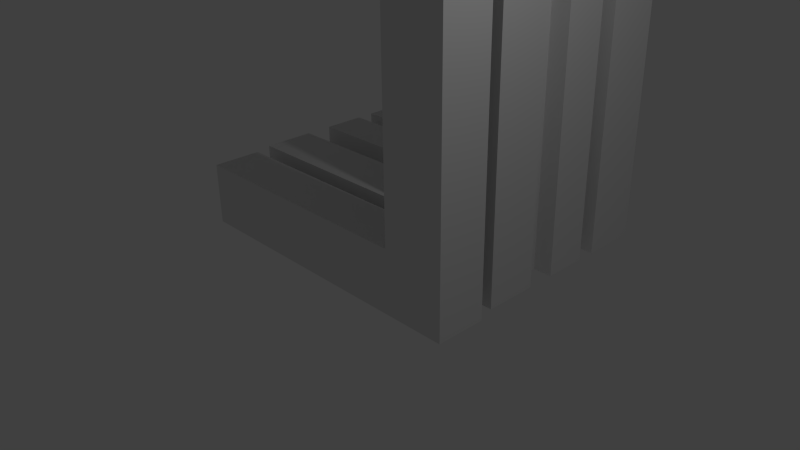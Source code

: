 # Source: funky_chair.blend  (saved by Blender 2.74.0; exported with 4.5.12 LTS)
import bpy
from mathutils import Matrix  # noqa: F401  (used for matrix-valued properties, if any)

bpy.ops.wm.read_factory_settings(use_empty=True)
scene = bpy.context.scene
scene.name = 'Scene'

# ---- collections
col_collection_1 = bpy.data.collections.new('Collection 1'); scene.collection.children.link(col_collection_1)

# ---- materials (node trees are filled in below, after node groups)
mat_material = bpy.data.materials.new('Material')
mat_material.alpha_threshold = 0.0
mat_material.use_transparent_shadow = False
mat_material.roughness = 0.5
mat_material.line_color = (0.0, 0.0, 0.0, 1.0)
mat_material_001 = bpy.data.materials.new('Material.001')
mat_material_001.alpha_threshold = 0.0
mat_material_001.use_transparent_shadow = False
mat_material_001.roughness = 0.5
mat_material_001.line_color = (0.0, 0.0, 0.0, 1.0)
mat_material_002 = bpy.data.materials.new('Material.002')
mat_material_002.alpha_threshold = 0.0
mat_material_002.use_transparent_shadow = False
mat_material_002.roughness = 0.5
mat_material_002.line_color = (0.0, 0.0, 0.0, 1.0)

# ---- material node trees

# ---- world
world_world = bpy.data.worlds.new('World'); scene.world = world_world
world_world.color = (0.05088, 0.05088, 0.05088)
world_world.use_sun_shadow = False
world_world.sun_shadow_jitter_overblur = 0.0
world_world.cycles.sampling_method = 'MANUAL'
world_world.cycles.sample_map_resolution = 256

# ---- cameras
cam_camera = bpy.data.cameras.new('Camera')
cam_camera.clip_end = 100.0
cam_camera.lens = 35.0
cam_camera.sensor_width = 32.0
cam_camera.sensor_height = 18.0
cam_camera.ortho_scale = 7.314
cam_camera.dof.focus_distance = 0.0
cam_camera.dof.aperture_fstop = 128.0

# ---- lights
light_lamp = bpy.data.lights.new('Lamp', 'POINT')
light_lamp.transmission_factor = 0.0
light_lamp.cutoff_distance = 30.0
light_lamp.energy = 100.0
light_lamp.shadow_buffer_clip_start = 1.001
light_lamp.shadow_soft_size = 0.1
light_lamp.shadow_maximum_resolution = 0.006
light_lamp.use_absolute_resolution = True
light_lamp.cycles.use_multiple_importance_sampling = False

# ---- meshes
me_cube = bpy.data.meshes.new('Cube')
me_cube.from_pydata([(1.0, 1.0, 0.0), (1.0, 0.2, 0.0), (-1.192e-07, 0.2, 0.0), (3.576e-07, 1.0, 0.0), (1.0, 1.0, 5.0), (1.0, 0.2, 5.0), (-3.576e-07, 0.2, 5.0), (5.96e-08, 1.0, 5.0), (1.0, 1.0, 6.0), (1.0, 0.2, 6.0), (5.96e-08, 1.0, 6.0), (-3.576e-07, 0.2, 6.0), (-3.0, 0.2, 5.0), (-3.0, 1.0, 5.0), (-3.0, 0.2, 6.0), (-3.0, 1.0, 6.0), (-4.0, 0.2, 5.0), (-4.0, 1.0, 5.0), (-4.0, 0.2, 6.0), (-4.0, 1.0, 6.0), (-3.0, 6.4, 6.0), (-3.0, 6.4, 5.0), (-4.0, 6.4, 6.0), (-4.0, 6.4, 5.0), (-3.0, 7.4, 6.0), (-3.0, 7.4, 5.0), (-4.0, 7.4, 6.0), (-4.0, 7.4, 5.0), (-4.0, 6.4, 9.0), (-3.0, 6.4, 9.0), (-4.0, 7.4, 9.0), (-3.0, 7.4, 9.0), (-4.0, 6.4, 10.0), (-3.0, 6.4, 10.0), (-4.0, 7.4, 10.0), (-3.0, 7.4, 10.0), (2.3, 6.4, 9.0), (2.3, 7.4, 9.0), (2.3, 6.4, 10.0), (2.3, 7.4, 10.0), (1.0, 1.0, -1.0), (1.0, 0.2, -1.0), (3.576e-07, 1.0, -1.0), (-1.192e-07, 0.2, -1.0), (-4.0, 0.2, 0.0), (-4.0, 1.0, 0.0), (-4.0, 0.2, -1.0), (-4.0, 1.0, -1.0)], [], [(3, 42, 47, 45), (6, 11, 14, 12), (0, 4, 5, 1), (1, 5, 6, 2), (2, 6, 7, 3), (4, 0, 3, 7), (8, 10, 11, 9), (6, 5, 9, 11), (4, 7, 10, 8), (5, 4, 8, 9), (12, 14, 18, 16), (10, 7, 13, 15), (11, 10, 15, 14), (7, 6, 12, 13), (17, 16, 18, 19), (13, 17, 23, 21), (14, 15, 19, 18), (13, 12, 16, 17), (21, 23, 27, 25), (19, 15, 20, 22), (17, 19, 22, 23), (15, 13, 21, 20), (24, 25, 27, 26), (20, 24, 31, 29), (23, 22, 26, 27), (20, 21, 25, 24), (31, 35, 39, 37), (26, 22, 28, 30), (24, 26, 30, 31), (22, 20, 29, 28), (32, 33, 35, 34), (30, 28, 32, 34), (31, 30, 34, 35), (28, 29, 33, 32), (36, 37, 39, 38), (33, 29, 36, 38), (35, 33, 38, 39), (29, 31, 37, 36), (40, 41, 43, 42), (1, 2, 43, 41), (3, 0, 40, 42), (0, 1, 41, 40), (44, 45, 47, 46), (43, 2, 44, 46), (42, 43, 46, 47), (2, 3, 45, 44)])
me_cube.materials.append(mat_material)
me_cube.use_remesh_preserve_volume = False
me_cube.use_remesh_preserve_attributes = False
me_cube.use_mirror_vertex_groups = False
me_cube.update()
me_cube_001 = bpy.data.meshes.new('Cube.001')
me_cube_001.from_pydata([(0.9, 1.0, 0.0), (0.9, -1.0, 0.0), (-0.1, -1.0, 0.0), (-0.1, 1.0, 0.0), (0.9, 1.0, 5.0), (0.9, -1.0, 5.0), (-0.1, -1.0, 5.0), (-0.1, 1.0, 5.0), (0.9, 1.0, 6.0), (0.9, -1.0, 6.0), (-0.1, 1.0, 6.0), (-0.1, -1.0, 6.0), (-1.8, -1.0, 5.0), (-1.8, 1.0, 5.0), (-1.8, -1.0, 6.0), (-1.8, 1.0, 6.0), (-2.8, -1.0, 5.0), (-2.8, 1.0, 5.0), (-2.8, -1.0, 6.0), (-2.8, 1.0, 6.0), (-1.8, 4.0, 6.0), (-1.8, 1.7, 5.0), (-2.8, 4.0, 6.0), (-2.8, 1.7, 5.0), (-1.8, 5.0, 6.0), (-1.8, 5.0, 5.0), (-2.8, 5.0, 6.0), (-2.8, 5.0, 5.0), (-2.8, 4.0, 7.8), (-1.8, 4.0, 7.8), (-2.8, 5.0, 7.8), (-1.8, 5.0, 7.8), (-2.8, 4.0, 8.8), (-1.8, 4.0, 8.8), (-2.8, 5.0, 8.8), (-1.8, 5.0, 8.8), (1.3, 4.0, 7.8), (1.3, 5.0, 7.8), (1.3, 4.0, 8.8), (1.3, 5.0, 8.8), (2.3, 4.0, 7.8), (2.3, 5.0, 7.8), (2.3, 4.0, 8.8), (2.3, 5.0, 8.8), (1.3, 0.5, 8.8), (1.3, 0.5, 7.8), (2.3, 0.5, 8.8), (2.3, 0.5, 7.8), (0.9, 1.0, -1.0), (0.9, -1.0, -1.0), (-0.1, 1.0, -1.0), (-0.1, -1.0, -1.0), (-4.1, -1.0, 0.0), (-4.1, 1.0, 0.0), (-4.1, -1.0, -1.0), (-4.1, 1.0, -1.0), (0.9, 0.3, 0.0), (-0.1, 0.3, 0.0), (0.9, 0.3, 5.0), (-0.1, 0.3, 5.0), (0.9, 0.3, 6.0), (-0.1, 0.3, 6.0), (-1.8, 0.3, 5.0), (-1.8, 0.3, 6.0), (-2.8, 0.3, 5.0), (-2.8, 0.3, 6.0), (0.9, 0.3, -1.0), (-4.1, 0.3, 0.0), (-4.1, 0.3, -1.0), (0.9, -0.155, 0.0), (0.9, -0.155, 5.0), (0.9, -0.155, 6.0), (0.9, -0.155, -1.0), (-0.1, -0.155, 0.0), (-0.1, -0.155, 5.0), (-0.1, -0.155, 6.0), (-1.8, -0.155, 5.0), (-1.8, -0.155, 6.0), (-2.8, -0.155, 5.0), (-2.8, -0.155, 6.0), (-4.1, -0.155, 0.0), (-4.1, -0.155, -1.0), (-2.2, -1.0, 5.0), (-2.2, -1.0, 6.0), (-2.2, 1.0, 6.0), (-2.2, 1.0, 5.0), (-2.2, 4.0, 6.0), (-2.2, 1.7, 5.0), (-2.2, 5.0, 6.0), (-2.2, 5.0, 5.0), (-2.2, 4.0, 7.8), (-2.2, 5.0, 7.8), (-2.2, 4.0, 8.8), (-2.2, 5.0, 8.8), (-2.2, 0.3, 5.0), (-2.2, 0.3, 6.0), (-2.2, -0.155, 6.0), (-2.2, -0.155, 5.0), (-2.44, -1.0, 6.0), (-2.44, 1.0, 5.0), (-2.44, 1.7, 5.0), (-2.44, 5.0, 5.0), (-2.44, 0.3, 5.0), (-2.44, 0.3, 6.0), (-2.44, -0.155, 6.0), (-2.44, -0.155, 5.0), (-2.44, -1.0, 5.0), (-2.44, 1.0, 6.0), (-2.44, 4.0, 6.0), (-2.44, 5.0, 6.0), (-2.44, 4.0, 7.8), (-2.44, 5.0, 7.8), (-2.44, 4.0, 8.8), (-2.44, 5.0, 8.8), (-1.8, 4.0, 8.5), (-1.8, 5.0, 8.5), (-2.8, 5.0, 8.5), (-2.8, 4.0, 8.5), (1.3, 4.0, 8.5), (1.3, 5.0, 8.5), (2.3, 4.0, 8.5), (2.3, 5.0, 8.5), (1.3, 0.5, 8.5), (2.3, 0.5, 8.5), (-2.2, 4.0, 8.5), (-2.2, 5.0, 8.5), (-2.44, 4.0, 8.5), (-2.44, 5.0, 8.5), (-1.8, 4.0, 8.22), (-2.8, 5.0, 8.22), (1.3, 4.0, 8.22), (2.3, 4.0, 8.22), (1.3, 0.5, 8.22), (2.3, 0.5, 8.22), (-1.8, 5.0, 8.22), (-2.8, 4.0, 8.22), (1.3, 5.0, 8.22), (2.3, 5.0, 8.22), (-2.2, 4.0, 8.22), (-2.2, 5.0, 8.22), (-2.44, 4.0, 8.22), (-2.44, 5.0, 8.22), (-0.1, -0.155, 5.7), (-0.1, 0.3, 5.7), (-1.8, -0.155, 5.7), (-1.8, 0.3, 5.7), (0.9, 0.3, 5.7), (0.9, -0.155, 5.7), (-2.44, 1.0, 5.7), (-2.2, 1.0, 5.7), (-2.44, 4.0, 5.7), (-2.2, 4.0, 5.7), (-2.2, 0.3, 5.7), (-2.2, -0.155, 5.7), (-2.44, 0.3, 5.7), (-2.44, -0.155, 5.7), (-2.44, 4.3, 5.7), (-2.44, 4.3, 6.0), (-2.2, 4.3, 6.0), (-2.44, 4.3, 7.8), (-2.2, 4.3, 7.8), (-2.2, 4.3, 8.22), (-2.2, 4.3, 8.5), (-2.44, 4.3, 8.22), (-2.44, 4.3, 8.5), (-2.2, 4.3, 5.7), (-2.2, 4.3, 8.22), (-2.2, 4.3, 8.5), (-1.8, 4.3, 8.5), (1.3, 4.3, 8.5), (-1.8, 4.3, 8.22), (1.3, 4.3, 8.22), (1.6, 4.0, 8.5), (1.6, 0.5, 8.5), (1.6, 4.0, 8.22), (1.6, 0.5, 8.22), (1.6, 4.3, 8.5), (1.6, 4.3, 8.22), (-0.1, -0.155, -0.3), (-0.1, 0.3, -0.3), (-4.1, -0.155, -0.3), (-4.1, 0.3, -0.3), (0.2, -0.155, 9.052e-09), (0.2, 0.3, 9.052e-09), (0.2, -0.155, 5.0), (0.2, 0.3, 5.0), (0.2, -0.155, -0.3), (0.2, 0.3, -0.3), (0.6, 0.3, -1.788e-09), (0.6, 0.3, -1.0), (0.6, 0.3, 5.0), (0.6, -0.155, -1.788e-09), (0.6, -0.155, 5.0), (0.6, -0.155, -1.0), (0.6, 0.3, 5.7), (0.6, -0.155, 5.7)], [], [(3, 50, 55, 53), (6, 11, 14, 12), (69, 70, 5, 1), (1, 5, 6, 2), (57, 59, 7, 3), (4, 0, 3, 7), (71, 75, 11, 9), (6, 5, 9, 11), (4, 7, 10, 8), (58, 4, 8, 60), (106, 98, 18, 16), (10, 7, 13, 15), (61, 10, 15, 63), (74, 6, 12, 76), (78, 16, 18, 79), (99, 17, 23, 100), (105, 106, 16, 78), (100, 23, 27, 101), (84, 15, 20, 86), (17, 19, 22, 23), (15, 13, 21, 20), (109, 101, 27, 26), (20, 24, 31, 29), (23, 22, 26, 27), (20, 21, 25, 24), (115, 35, 39, 119), (26, 22, 28, 30), (109, 26, 30, 111), (86, 20, 29, 90), (92, 33, 35, 93), (116, 117, 32, 34), (127, 116, 34, 113), (119, 39, 43, 121), (128, 29, 36, 130), (35, 33, 38, 39), (29, 31, 37, 36), (120, 121, 43, 42), (36, 40, 47, 45), (39, 38, 42, 43), (36, 37, 41, 40), (132, 45, 47, 133), (42, 38, 44, 46), (120, 42, 46, 123), (130, 36, 45, 132), (1, 2, 51, 49), (3, 0, 48, 50), (69, 1, 49, 72), (67, 53, 55, 68), (51, 2, 52, 54), (57, 3, 53, 67), (80, 73, 178, 180), (182, 183, 187, 186), (0, 56, 66, 48), (99, 102, 64, 17), (17, 64, 65, 19), (7, 59, 62, 13), (84, 86, 151, 149), (172, 174, 175, 173), (8, 10, 61, 60), (57, 179, 187, 183), (0, 4, 58, 56), (2, 6, 74, 73), (5, 70, 71, 9), (11, 75, 77, 14), (143, 145, 152, 154, 155, 153, 144, 142, 147, 146), (52, 80, 81, 54), (2, 73, 80, 52), (146, 147, 195, 194), (102, 105, 78, 64), (64, 78, 79, 65), (59, 74, 76, 62), (95, 84, 149, 152), (58, 146, 194, 190), (62, 76, 97, 94), (14, 77, 96, 83), (104, 96, 153, 155), (13, 62, 94, 85), (115, 125, 93, 35), (112, 92, 93, 113), (90, 138, 161, 160), (24, 88, 91, 31), (24, 25, 89, 88), (108, 107, 148, 150), (21, 87, 89, 25), (76, 12, 82, 97), (63, 15, 84, 95), (13, 85, 87, 21), (12, 14, 83, 82), (22, 108, 110, 28), (32, 112, 113, 34), (103, 107, 108, 22, 19, 65, 79, 18, 98, 104), (94, 97, 105, 102), (83, 96, 104, 98), (103, 104, 155, 154), (85, 94, 102, 99), (125, 127, 113, 93), (88, 109, 111, 91), (88, 89, 101, 109), (87, 100, 101, 89), (97, 82, 106, 105), (107, 103, 154, 148), (85, 99, 100, 87), (82, 83, 98, 106), (139, 141, 127, 125), (135, 140, 126, 117), (134, 139, 125, 115), (140, 110, 159, 163), (38, 118, 122, 44), (131, 120, 123, 133), (44, 122, 123, 46), (131, 137, 121, 120), (136, 119, 121, 137), (138, 128, 170, 166), (141, 129, 116, 127), (129, 135, 117, 116), (134, 115, 119, 136), (31, 134, 136, 37), (30, 28, 135, 129), (111, 30, 129, 141), (90, 29, 128, 138), (37, 136, 137, 41), (40, 41, 137, 131), (40, 131, 133, 47), (150, 151, 165, 156), (31, 91, 139, 134), (28, 110, 140, 135), (91, 111, 141, 139), (171, 130, 174, 177), (128, 130, 171, 170), (179, 178, 186, 187), (182, 184, 185, 183), (178, 179, 181, 180), (149, 151, 150, 148, 154, 152), (57, 67, 181, 179), (96, 77, 144, 153), (63, 95, 152, 145), (151, 86, 158, 165), (75, 71, 147, 142), (77, 75, 142, 144), (60, 61, 143, 146), (61, 63, 145, 143), (124, 114, 118, 38, 33, 92, 112, 32, 117, 126), (158, 157, 156, 165), (124, 126, 164, 162), (126, 140, 163, 164), (110, 108, 157, 159), (86, 90, 160, 158), (108, 150, 156, 157), (118, 169, 176, 172), (114, 124, 167, 168), (118, 114, 168, 169), (174, 172, 176, 177), (157, 158, 160, 161, 162, 164, 163, 159), (130, 132, 175, 174), (122, 118, 172, 173), (147, 70, 192, 195), (133, 123, 173, 175), (166, 170, 171, 177, 176, 169, 168, 167), (73, 74, 184, 182), (59, 57, 183, 185), (178, 73, 182, 186), (74, 59, 185, 184), (188, 191, 193, 189), (188, 190, 192, 191), (192, 190, 194, 195), (70, 69, 191, 192), (69, 72, 193, 191), (56, 58, 190, 188), (66, 56, 188, 189), (180, 181, 68, 81)])
me_cube_001.materials.append(mat_material_001)
me_cube_001.use_remesh_preserve_volume = False
me_cube_001.use_remesh_preserve_attributes = False
me_cube_001.use_mirror_vertex_groups = False
me_cube_001.update()
me_cube_002 = bpy.data.meshes.new('Cube.002')
me_cube_002.from_pydata([(0.9, -0.1, 0.0), (0.9, -1.0, 0.0), (-0.1, -1.0, 0.0), (-0.1, -0.1, 0.0), (0.9, -0.1, 5.0), (0.9, -1.0, 5.0), (-0.1, -1.0, 5.0), (-0.1, -0.1, 5.0), (0.9, -0.1, 6.0), (0.9, -1.0, 6.0), (-0.1, -0.1, 6.0), (-0.1, -1.0, 6.0), (-0.6, -1.0, 5.0), (-0.6, -0.1, 5.0), (-0.6, -1.0, 6.0), (-0.6, -0.1, 6.0), (-1.6, -1.0, 5.0), (-1.6, 1.0, 5.0), (-1.6, -1.0, 6.0), (-1.6, 1.0, 6.0), (-0.6, 1.7, 6.0), (-0.6, 1.7, 5.0), (-1.6, 1.7, 6.0), (-1.6, 1.7, 5.0), (-0.6, 2.7, 6.0), (-0.6, 2.7, 5.0), (-1.6, 2.7, 6.0), (-1.6, 2.7, 5.0), (-1.6, 1.7, 6.6), (-0.6, 1.7, 6.6), (-1.6, 2.7, 6.6), (-0.6, 2.7, 6.6), (-1.6, 1.7, 7.6), (-0.6, 1.7, 7.6), (-1.6, 2.7, 7.6), (-0.6, 2.7, 7.6), (1.2, 1.7, 6.6), (1.2, 2.7, 6.6), (1.2, 1.7, 7.6), (1.2, 2.7, 7.6), (0.9, -0.1, -1.0), (0.9, -1.0, -1.0), (-0.1, -0.1, -1.0), (-0.1, -1.0, -1.0), (-4.1, -1.0, 0.0), (-4.1, -0.1, 0.0), (-4.1, -1.0, -1.0), (-4.1, -0.1, -1.0)], [], [(3, 42, 47, 45), (6, 11, 14, 12), (0, 4, 5, 1), (1, 5, 6, 2), (2, 6, 7, 3), (4, 0, 3, 7), (8, 10, 11, 9), (6, 5, 9, 11), (4, 7, 10, 8), (5, 4, 8, 9), (12, 14, 18, 16), (10, 7, 13, 15), (11, 10, 15, 14), (7, 6, 12, 13), (17, 16, 18, 19), (13, 17, 23, 21), (14, 15, 19, 18), (13, 12, 16, 17), (21, 23, 27, 25), (19, 15, 20, 22), (17, 19, 22, 23), (15, 13, 21, 20), (24, 25, 27, 26), (20, 24, 31, 29), (23, 22, 26, 27), (20, 21, 25, 24), (31, 35, 39, 37), (26, 22, 28, 30), (24, 26, 30, 31), (22, 20, 29, 28), (32, 33, 35, 34), (30, 28, 32, 34), (31, 30, 34, 35), (28, 29, 33, 32), (36, 37, 39, 38), (33, 29, 36, 38), (35, 33, 38, 39), (29, 31, 37, 36), (40, 41, 43, 42), (1, 2, 43, 41), (3, 0, 40, 42), (0, 1, 41, 40), (44, 45, 47, 46), (43, 2, 44, 46), (42, 43, 46, 47), (2, 3, 45, 44)])
me_cube_002.materials.append(mat_material_002)
me_cube_002.use_remesh_preserve_volume = False
me_cube_002.use_remesh_preserve_attributes = False
me_cube_002.use_mirror_vertex_groups = False
me_cube_002.update()

# ---- objects
ob_cube = bpy.data.objects.new('Cube', me_cube)
ob_lamp = bpy.data.objects.new('Lamp', light_lamp)
ob_camera = bpy.data.objects.new('Camera', cam_camera)
ob_cube_001 = bpy.data.objects.new('Cube.001', me_cube_001)
ob_cube_002 = bpy.data.objects.new('Cube.002', me_cube_002)

# ---- transforms, parenting, visibility, modifiers, constraints
ob_cube.location = (0.0, 0.0, 0.0)
ob_cube.lock_rotations_4d = False
ob_cube.empty_display_type = 'ARROWS'
ob_cube.lineart.crease_threshold = 0.0
ob_lamp.location = (4.076, 1.005, 5.904)
ob_lamp.rotation_euler = (0.6503, 0.05522, 1.866)
ob_lamp.lock_rotations_4d = False
ob_lamp.empty_display_type = 'ARROWS'
ob_lamp.color = (0.0, 0.0, 0.0, 0.0)
ob_lamp.lineart.crease_threshold = 0.0
ob_camera.location = (7.481, -6.508, 5.344)
ob_camera.rotation_euler = (1.109, 0.01082, 0.8149)
ob_camera.lock_rotations_4d = False
ob_camera.empty_display_type = 'ARROWS'
ob_camera.color = (0.0, 0.0, 0.0, 0.0)
ob_camera.display_type = 'WIRE'
ob_camera.lineart.crease_threshold = 0.0
ob_cube_001.location = (0.0, 2.3, 0.0)
ob_cube_001.lock_rotations_4d = False
ob_cube_001.empty_display_type = 'ARROWS'
ob_cube_001.lineart.crease_threshold = 0.0
ob_cube_002.location = (0.0, 4.6, 0.0)
ob_cube_002.lock_rotations_4d = False
ob_cube_002.empty_display_type = 'ARROWS'
ob_cube_002.lineart.crease_threshold = 0.0

# ---- collection membership
col_collection_1.objects.link(ob_cube)
col_collection_1.objects.link(ob_lamp)
col_collection_1.objects.link(ob_camera)
col_collection_1.objects.link(ob_cube_001)
col_collection_1.objects.link(ob_cube_002)

# ---- scene / render settings (as saved in the file)
scene.camera = ob_camera
scene.frame_start = 1; scene.frame_end = 250; scene.frame_set(1)
scene.render.engine = 'BLENDER_EEVEE_NEXT'
scene.render.resolution_percentage = 50
scene.render.dither_intensity = 0.0
scene.cycles.use_denoising = False
scene.cycles.samples = 10
scene.cycles.sampling_pattern = 'TABULATED_SOBOL'
scene.cycles.light_sampling_threshold = 0.0
scene.cycles.use_adaptive_sampling = False
scene.cycles.use_light_tree = False
scene.cycles.blur_glossy = 0.0
scene.cycles.pixel_filter_type = 'GAUSSIAN'
scene.cycles.sample_clamp_indirect = 0.0
scene.view_settings.view_transform = 'Standard'
scene.unit_settings.scale_length = 0.2
bpy.context.view_layer.update()
